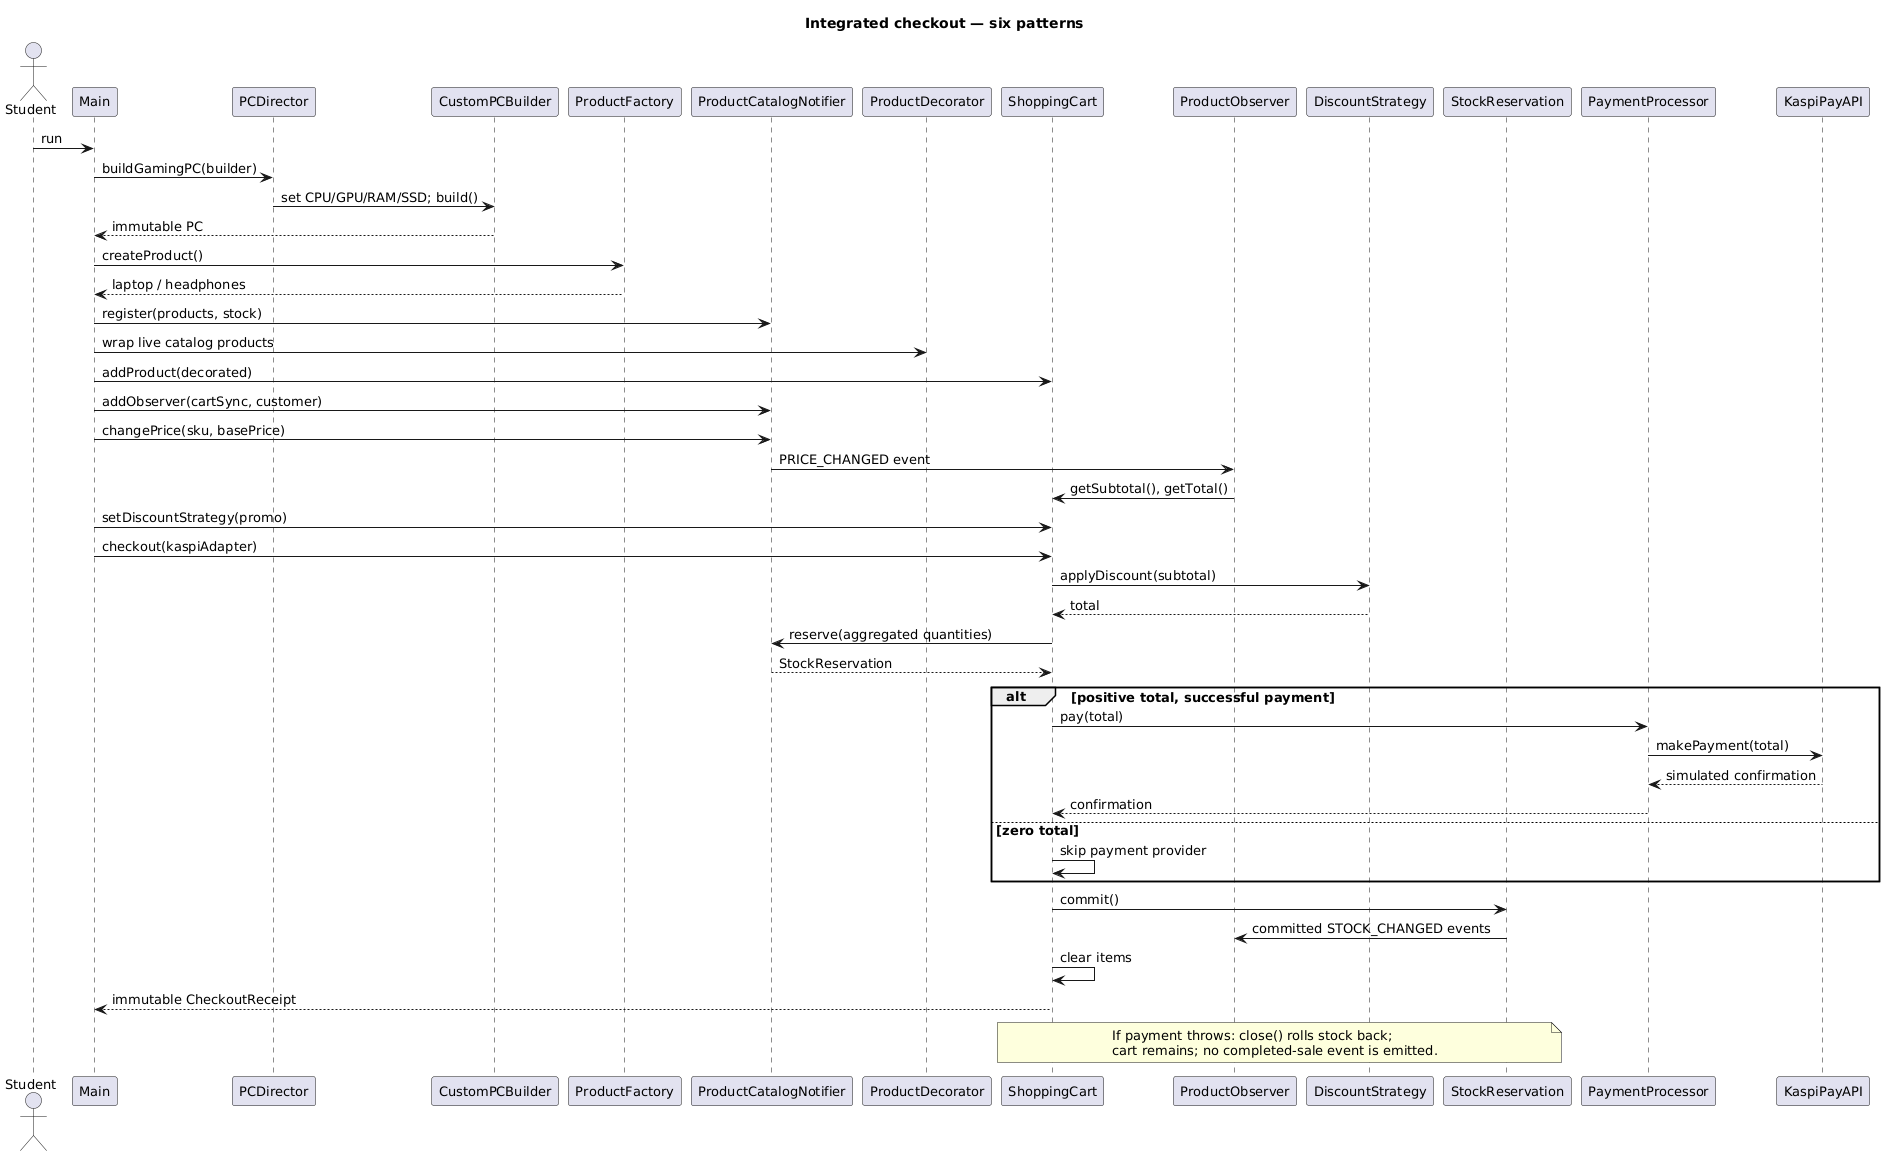

The diagram above was rendered by PlantUML. Its source (embedded in the PNG):
@startuml
skinparam backgroundColor white
skinparam shadowing false
skinparam classAttributeIconSize 0
skinparam defaultFontName DejaVu Sans
skinparam defaultFontSize 13
title Integrated checkout — six patterns
actor Student
participant Main
participant PCDirector as Director
participant CustomPCBuilder as Builder
participant ProductFactory as Factory
participant ProductCatalogNotifier as Catalog
participant ProductDecorator as Decorator
participant ShoppingCart as Cart
participant ProductObserver as Observer
participant DiscountStrategy as Strategy
participant StockReservation as Reservation
participant PaymentProcessor as Adapter
participant KaspiPayAPI as Provider
Student -> Main : run
Main -> Director : buildGamingPC(builder)
Director -> Builder : set CPU/GPU/RAM/SSD; build()
Builder --> Main : immutable PC
Main -> Factory : createProduct()
Factory --> Main : laptop / headphones
Main -> Catalog : register(products, stock)
Main -> Decorator : wrap live catalog products
Main -> Cart : addProduct(decorated)
Main -> Catalog : addObserver(cartSync, customer)
Main -> Catalog : changePrice(sku, basePrice)
Catalog -> Observer : PRICE_CHANGED event
Observer -> Cart : getSubtotal(), getTotal()
Main -> Cart : setDiscountStrategy(promo)
Main -> Cart : checkout(kaspiAdapter)
Cart -> Strategy : applyDiscount(subtotal)
Strategy --> Cart : total
Cart -> Catalog : reserve(aggregated quantities)
Catalog --> Cart : StockReservation
alt positive total, successful payment
  Cart -> Adapter : pay(total)
  Adapter -> Provider : makePayment(total)
  Provider --> Adapter : simulated confirmation
  Adapter --> Cart : confirmation
else zero total
  Cart -> Cart : skip payment provider
end
Cart -> Reservation : commit()
Reservation -> Observer : committed STOCK_CHANGED events
Cart -> Cart : clear items
Cart --> Main : immutable CheckoutReceipt
note over Reservation, Cart
If payment throws: close() rolls stock back;
cart remains; no completed-sale event is emitted.
end note

@enduml